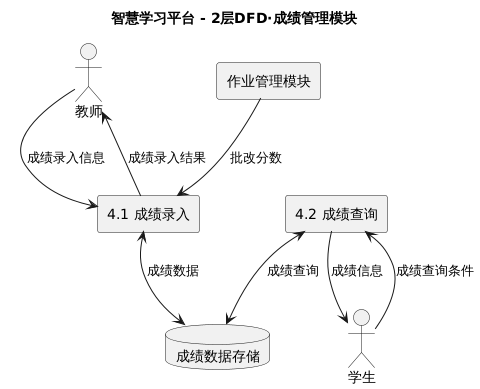

The diagram above was rendered by PlantUML. Its source (embedded in the PNG):
@startuml
title 智慧学习平台 - 2层DFD·成绩管理模块
actor 教师
actor 学生

rectangle "4.1 成绩录入" as Enter
rectangle "4.2 成绩查询" as Query

database "成绩数据存储" as ScoreDB

' 教师 ↔ 成绩录入
教师 --> Enter : 成绩录入信息
' 作业模块传递批改分数（触发生成）
rectangle "作业管理模块" as HomeworkMod
HomeworkMod --> Enter : 批改分数
Enter --> 教师 : 成绩录入结果
Enter <--> ScoreDB : 成绩数据

' 学生 ↔ 成绩查询
学生 --> Query : 成绩查询条件
Query --> 学生 : 成绩信息
Query <--> ScoreDB : 成绩查询
@enduml